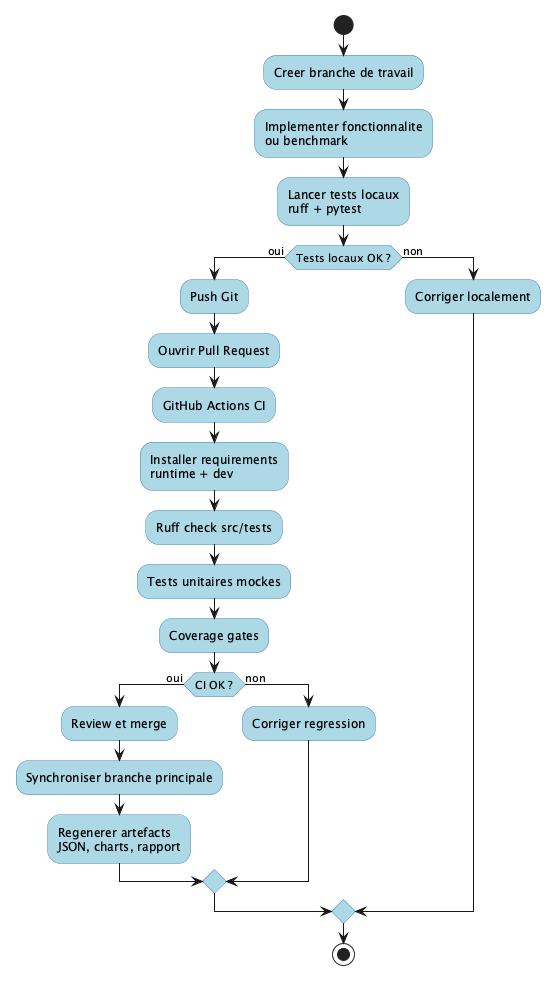

The diagram above was rendered by PlantUML. Its source (embedded in the PNG):
@startuml
skinparam shadowing false
skinparam activity {
  BackgroundColor LightBlue
  BorderColor SteelBlue
}

start
:Creer branche de travail;
:Implementer fonctionnalite\nou benchmark;
:Lancer tests locaux\nruff + pytest;
if (Tests locaux OK ?) then (oui)
  :Push Git;
  :Ouvrir Pull Request;
  :GitHub Actions CI;
  :Installer requirements\nruntime + dev;
  :Ruff check src/tests;
  :Tests unitaires mockes;
  :Coverage gates;
  if (CI OK ?) then (oui)
    :Review et merge;
    :Synchroniser branche principale;
    :Regenerer artefacts\nJSON, charts, rapport;
  else (non)
    :Corriger regression;
  endif
else (non)
  :Corriger localement;
endif
stop
@enduml